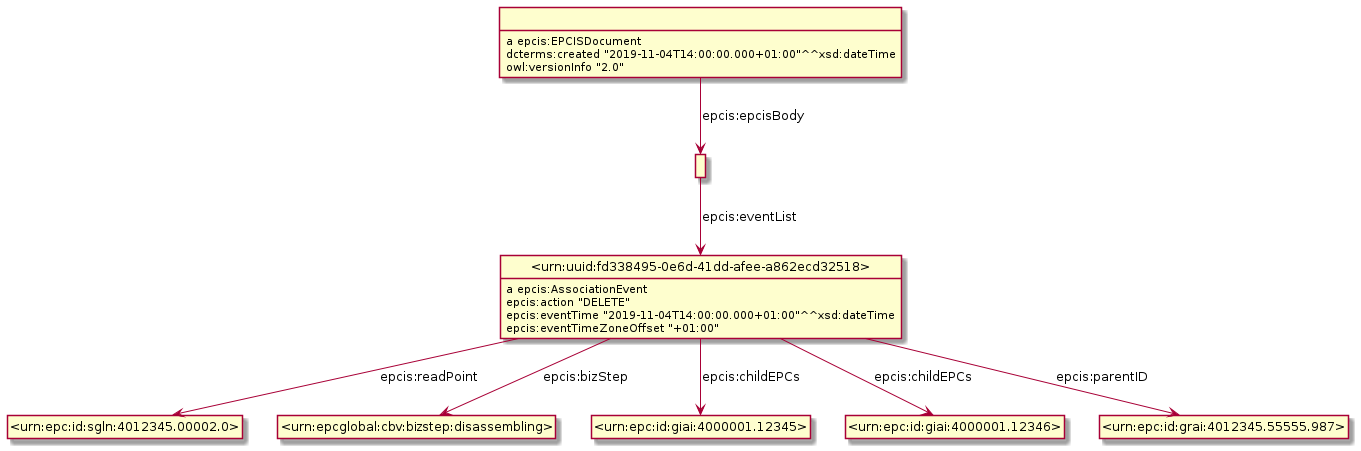

The diagram above was rendered by PlantUML. Its source (embedded in the PNG):
@startuml
hide empty methods
hide empty attributes
hide circle
skinparam classAttributeIconSize 0
class _r1622796210r1_ as " "
class _urn_uuid_fd338495_0e6d_41dd_afee_a862ecd32518_ as "<urn:uuid:fd338495-0e6d-41dd-afee-a862ecd32518>"
_r1622796210r1_ -down-> _urn_uuid_fd338495_0e6d_41dd_afee_a862ecd32518_ : epcis:eventList
class _r1622796210r0_ as " "
_r1622796210r0_ : a epcis:EPCISDocument
_r1622796210r0_ -down-> _r1622796210r1_ : epcis:epcisBody
_r1622796210r0_ : dcterms:created "2019-11-04T14:00:00.000+01:00"^^xsd:dateTime
_r1622796210r0_ : owl:versionInfo "2.0"
_urn_uuid_fd338495_0e6d_41dd_afee_a862ecd32518_ : a epcis:AssociationEvent
class _urn_epc_id_sgln_4012345_00002_0_ as "<urn:epc:id:sgln:4012345.00002.0>"
_urn_uuid_fd338495_0e6d_41dd_afee_a862ecd32518_ -down-> _urn_epc_id_sgln_4012345_00002_0_ : epcis:readPoint
class _urn_epcglobal_cbv_bizstep_disassembling_ as "<urn:epcglobal:cbv:bizstep:disassembling>"
_urn_uuid_fd338495_0e6d_41dd_afee_a862ecd32518_ -down-> _urn_epcglobal_cbv_bizstep_disassembling_ : epcis:bizStep
class _urn_epc_id_giai_4000001_12345_ as "<urn:epc:id:giai:4000001.12345>"
_urn_uuid_fd338495_0e6d_41dd_afee_a862ecd32518_ -down-> _urn_epc_id_giai_4000001_12345_ : epcis:childEPCs
class _urn_epc_id_giai_4000001_12346_ as "<urn:epc:id:giai:4000001.12346>"
_urn_uuid_fd338495_0e6d_41dd_afee_a862ecd32518_ -down-> _urn_epc_id_giai_4000001_12346_ : epcis:childEPCs
class _urn_epc_id_grai_4012345_55555_987_ as "<urn:epc:id:grai:4012345.55555.987>"
_urn_uuid_fd338495_0e6d_41dd_afee_a862ecd32518_ -down-> _urn_epc_id_grai_4012345_55555_987_ : epcis:parentID
_urn_uuid_fd338495_0e6d_41dd_afee_a862ecd32518_ : epcis:action "DELETE"
_urn_uuid_fd338495_0e6d_41dd_afee_a862ecd32518_ : epcis:eventTime "2019-11-04T14:00:00.000+01:00"^^xsd:dateTime
_urn_uuid_fd338495_0e6d_41dd_afee_a862ecd32518_ : epcis:eventTimeZoneOffset "+01:00"
@enduml